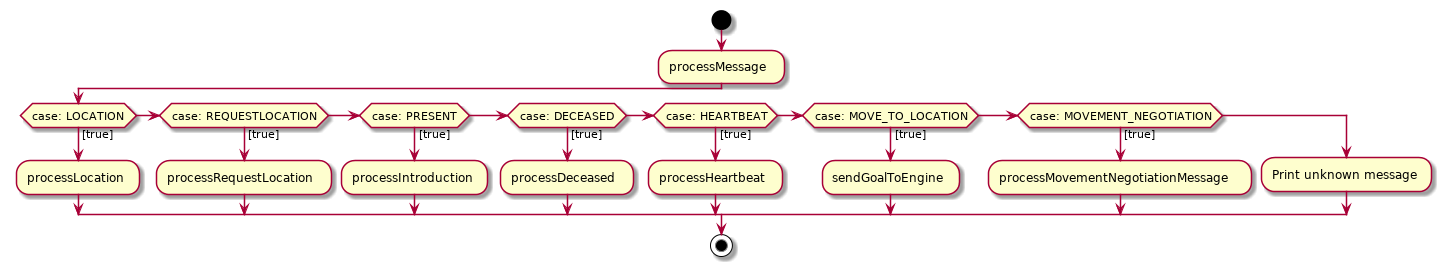

The diagram above was rendered by PlantUML. Its source (embedded in the PNG):
@startuml
|MeshCommunicator|
start
:processMessage;
if (case: LOCATION) then ([true])
:processLocation;
elseif (case: REQUESTLOCATION) then ([true])
:processRequestLocation;
elseif (case: PRESENT) then ([true])
:processIntroduction;
elseif (case: DECEASED) then ([true])
:processDeceased;
elseif (case: HEARTBEAT) then ([true])
:processHeartbeat;
elseif (case: MOVE_TO_LOCATION) then ([true])
:sendGoalToEngine;
elseif (case: MOVEMENT_NEGOTIATION) then ([true])
:processMovementNegotiationMessage;
else
:Print unknown message;

endif



stop





@enduml